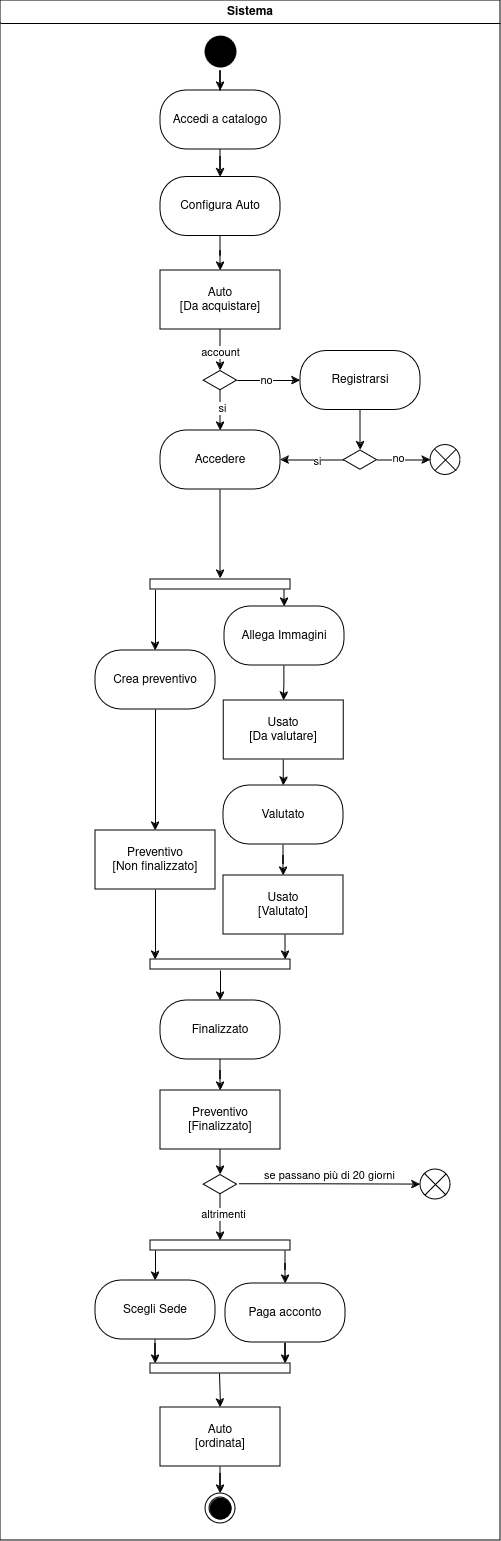

The diagram above was exported from draw.io. Its source (the exported page's mxGraphModel, read from the mxfile embedded in the PNG):
<mxGraphModel dx="1434" dy="755" grid="1" gridSize="10" guides="1" tooltips="1" connect="1" arrows="1" fold="1" page="1" pageScale="1" pageWidth="827" pageHeight="1169" math="0" shadow="0">
  <root>
    <mxCell id="0" />
    <mxCell id="1" parent="0" />
    <mxCell id="2" value="" style="edgeStyle=orthogonalEdgeStyle;rounded=0;orthogonalLoop=1;jettySize=auto;html=1;" edge="1" source="3" target="28" parent="1">
      <mxGeometry relative="1" as="geometry" />
    </mxCell>
    <mxCell id="3" value="" style="ellipse;html=1;shape=endState;fillColor=#000000;strokeColor=none;" vertex="1" parent="1">
      <mxGeometry x="340" y="611" width="40" height="40" as="geometry" />
    </mxCell>
    <mxCell id="4" value="" style="edgeStyle=orthogonalEdgeStyle;rounded=0;orthogonalLoop=1;jettySize=auto;html=1;" edge="1" source="39" parent="1">
      <mxGeometry relative="1" as="geometry">
        <mxPoint x="360" y="1158" as="targetPoint" />
      </mxGeometry>
    </mxCell>
    <mxCell id="5" value="Crea preventivo" style="rounded=1;whiteSpace=wrap;html=1;arcSize=44;" vertex="1" parent="1">
      <mxGeometry x="235" y="1230" width="120" height="59" as="geometry" />
    </mxCell>
    <mxCell id="6" value="" style="edgeStyle=orthogonalEdgeStyle;rounded=0;orthogonalLoop=1;jettySize=auto;html=1;exitX=1;exitY=0;exitDx=0;exitDy=5;exitPerimeter=0;entryX=0.5;entryY=0;entryDx=0;entryDy=0;" edge="1" source="49" target="5" parent="1">
      <mxGeometry relative="1" as="geometry">
        <mxPoint x="370" y="1090" as="sourcePoint" />
        <mxPoint x="369" y="1129" as="targetPoint" />
      </mxGeometry>
    </mxCell>
    <mxCell id="7" value="" style="edgeStyle=orthogonalEdgeStyle;rounded=0;orthogonalLoop=1;jettySize=auto;html=1;exitX=1;exitY=1;exitDx=0;exitDy=-5;exitPerimeter=0;entryX=0.5;entryY=0;entryDx=0;entryDy=0;" edge="1" source="49" target="9" parent="1">
      <mxGeometry relative="1" as="geometry">
        <mxPoint x="317" y="1140" as="sourcePoint" />
        <mxPoint x="413" y="1190" as="targetPoint" />
      </mxGeometry>
    </mxCell>
    <mxCell id="8" value="" style="edgeStyle=orthogonalEdgeStyle;rounded=0;orthogonalLoop=1;jettySize=auto;html=1;" edge="1" source="9" target="50" parent="1">
      <mxGeometry relative="1" as="geometry" />
    </mxCell>
    <mxCell id="9" value="Allega Immagini" style="rounded=1;whiteSpace=wrap;html=1;arcSize=44;" vertex="1" parent="1">
      <mxGeometry x="364" y="1186" width="120" height="59" as="geometry" />
    </mxCell>
    <mxCell id="10" value="" style="edgeStyle=orthogonalEdgeStyle;rounded=0;orthogonalLoop=1;jettySize=auto;html=1;" edge="1" source="50" target="12" parent="1">
      <mxGeometry relative="1" as="geometry" />
    </mxCell>
    <mxCell id="11" value="" style="edgeStyle=orthogonalEdgeStyle;rounded=0;orthogonalLoop=1;jettySize=auto;html=1;" edge="1" source="12" target="14" parent="1">
      <mxGeometry relative="1" as="geometry" />
    </mxCell>
    <mxCell id="12" value="Valutato" style="rounded=1;whiteSpace=wrap;html=1;arcSize=44;" vertex="1" parent="1">
      <mxGeometry x="363" y="1365" width="120" height="59" as="geometry" />
    </mxCell>
    <mxCell id="13" value="" style="edgeStyle=orthogonalEdgeStyle;rounded=0;orthogonalLoop=1;jettySize=auto;html=1;entryX=0;entryY=1;entryDx=0;entryDy=-5;entryPerimeter=0;" edge="1" target="18" parent="1">
      <mxGeometry relative="1" as="geometry">
        <mxPoint x="424" y="1512" as="sourcePoint" />
      </mxGeometry>
    </mxCell>
    <mxCell id="14" value="&lt;div&gt;Usato&lt;/div&gt;&lt;div&gt;[Valutato]&lt;br&gt;&lt;/div&gt;" style="rounded=1;whiteSpace=wrap;html=1;arcSize=0;" vertex="1" parent="1">
      <mxGeometry x="363" y="1455" width="120" height="59" as="geometry" />
    </mxCell>
    <mxCell id="15" value="" style="edgeStyle=orthogonalEdgeStyle;rounded=0;orthogonalLoop=1;jettySize=auto;html=1;entryX=0;entryY=0;entryDx=0;entryDy=5;entryPerimeter=0;" edge="1" source="16" target="18" parent="1">
      <mxGeometry relative="1" as="geometry" />
    </mxCell>
    <mxCell id="16" value="&lt;div&gt;Preventivo&lt;/div&gt;&lt;div&gt;[Non finalizzato]&lt;br&gt;&lt;/div&gt;" style="rounded=1;whiteSpace=wrap;html=1;arcSize=0;" vertex="1" parent="1">
      <mxGeometry x="235" y="1410" width="120" height="59" as="geometry" />
    </mxCell>
    <mxCell id="17" value="" style="edgeStyle=orthogonalEdgeStyle;rounded=0;orthogonalLoop=1;jettySize=auto;html=1;exitX=0.5;exitY=1;exitDx=0;exitDy=0;entryX=0.5;entryY=0;entryDx=0;entryDy=0;" edge="1" source="5" target="16" parent="1">
      <mxGeometry relative="1" as="geometry">
        <mxPoint x="436" y="1255" as="sourcePoint" />
        <mxPoint x="436" y="1290" as="targetPoint" />
      </mxGeometry>
    </mxCell>
    <mxCell id="18" value="" style="html=1;points=[[0,0,0,0,5],[0,1,0,0,-5],[1,0,0,0,5],[1,1,0,0,-5]];perimeter=orthogonalPerimeter;outlineConnect=0;targetShapes=umlLifeline;portConstraint=eastwest;newEdgeStyle={&quot;curved&quot;:0,&quot;rounded&quot;:0};rotation=0;flipH=1;direction=south;" vertex="1" parent="1">
      <mxGeometry x="290" y="1539" width="140" height="10" as="geometry" />
    </mxCell>
    <mxCell id="19" value="" style="edgeStyle=orthogonalEdgeStyle;rounded=0;orthogonalLoop=1;jettySize=auto;html=1;entryX=0.5;entryY=0;entryDx=0;entryDy=0;" edge="1" target="51" parent="1">
      <mxGeometry relative="1" as="geometry">
        <mxPoint x="360" y="1550" as="sourcePoint" />
        <mxPoint x="305" y="1570" as="targetPoint" />
      </mxGeometry>
    </mxCell>
    <mxCell id="20" value="" style="edgeStyle=orthogonalEdgeStyle;rounded=0;orthogonalLoop=1;jettySize=auto;html=1;" edge="1" source="54" parent="1">
      <mxGeometry relative="1" as="geometry">
        <mxPoint x="360" y="1820" as="targetPoint" />
      </mxGeometry>
    </mxCell>
    <mxCell id="21" value="altrimenti" style="edgeLabel;html=1;align=center;verticalAlign=middle;resizable=0;points=[];" vertex="1" connectable="0" parent="20">
      <mxGeometry x="-0.1955" y="2" relative="1" as="geometry">
        <mxPoint as="offset" />
      </mxGeometry>
    </mxCell>
    <mxCell id="22" value="" style="edgeStyle=orthogonalEdgeStyle;rounded=0;orthogonalLoop=1;jettySize=auto;html=1;entryX=0;entryY=1;entryDx=0;entryDy=-5;entryPerimeter=0;" edge="1" source="23" target="62" parent="1">
      <mxGeometry relative="1" as="geometry" />
    </mxCell>
    <mxCell id="23" value="Paga acconto" style="rounded=1;whiteSpace=wrap;html=1;arcSize=44;" vertex="1" parent="1">
      <mxGeometry x="365" y="1863" width="120" height="59" as="geometry" />
    </mxCell>
    <mxCell id="24" value="" style="edgeStyle=orthogonalEdgeStyle;rounded=0;orthogonalLoop=1;jettySize=auto;html=1;exitX=1;exitY=1;exitDx=0;exitDy=-5;exitPerimeter=0;" edge="1" source="59" target="23" parent="1">
      <mxGeometry relative="1" as="geometry">
        <mxPoint x="370" y="1779" as="sourcePoint" />
        <mxPoint x="370" y="1810" as="targetPoint" />
      </mxGeometry>
    </mxCell>
    <mxCell id="25" value="" style="edgeStyle=orthogonalEdgeStyle;rounded=0;orthogonalLoop=1;jettySize=auto;html=1;" edge="1" source="64" target="26" parent="1">
      <mxGeometry relative="1" as="geometry" />
    </mxCell>
    <mxCell id="26" value="" style="ellipse;html=1;shape=endState;fillColor=#000000;strokeColor=#000000;" vertex="1" parent="1">
      <mxGeometry x="345" y="2073" width="30" height="30" as="geometry" />
    </mxCell>
    <mxCell id="27" value="Sistema" style="swimlane;whiteSpace=wrap;html=1;" vertex="1" parent="1">
      <mxGeometry x="140" y="580" width="500" height="1540" as="geometry" />
    </mxCell>
    <mxCell id="28" value="Accedi a catalogo" style="rounded=1;whiteSpace=wrap;html=1;arcSize=44;" vertex="1" parent="27">
      <mxGeometry x="160" y="90" width="120" height="59" as="geometry" />
    </mxCell>
    <mxCell id="29" value="Configura Auto" style="rounded=1;whiteSpace=wrap;html=1;arcSize=44;" vertex="1" parent="27">
      <mxGeometry x="160" y="176.5" width="120" height="59" as="geometry" />
    </mxCell>
    <mxCell id="30" value="" style="edgeStyle=orthogonalEdgeStyle;rounded=0;orthogonalLoop=1;jettySize=auto;html=1;" edge="1" parent="27" source="28" target="29">
      <mxGeometry relative="1" as="geometry" />
    </mxCell>
    <mxCell id="31" value="&lt;div&gt;Auto&lt;/div&gt;[Da acquistare]" style="rounded=1;whiteSpace=wrap;html=1;arcSize=0;" vertex="1" parent="27">
      <mxGeometry x="160" y="270" width="120" height="59" as="geometry" />
    </mxCell>
    <mxCell id="32" value="" style="edgeStyle=orthogonalEdgeStyle;rounded=0;orthogonalLoop=1;jettySize=auto;html=1;" edge="1" parent="27" source="29" target="31">
      <mxGeometry relative="1" as="geometry" />
    </mxCell>
    <mxCell id="33" value="" style="html=1;whiteSpace=wrap;aspect=fixed;shape=isoRectangle;" vertex="1" parent="27">
      <mxGeometry x="203.34000000000003" y="370" width="33.33" height="20" as="geometry" />
    </mxCell>
    <mxCell id="34" value="" style="edgeStyle=orthogonalEdgeStyle;rounded=0;orthogonalLoop=1;jettySize=auto;html=1;" edge="1" parent="27" source="31" target="33">
      <mxGeometry relative="1" as="geometry" />
    </mxCell>
    <mxCell id="35" value="account" style="edgeLabel;html=1;align=center;verticalAlign=middle;resizable=0;points=[];" vertex="1" connectable="0" parent="34">
      <mxGeometry x="0.0779" y="-1" relative="1" as="geometry">
        <mxPoint as="offset" />
      </mxGeometry>
    </mxCell>
    <mxCell id="36" value="Registrarsi" style="rounded=1;whiteSpace=wrap;html=1;arcSize=44;" vertex="1" parent="27">
      <mxGeometry x="299.99" y="350.5" width="120" height="59" as="geometry" />
    </mxCell>
    <mxCell id="37" value="" style="edgeStyle=orthogonalEdgeStyle;rounded=0;orthogonalLoop=1;jettySize=auto;html=1;" edge="1" parent="27" source="33" target="36">
      <mxGeometry relative="1" as="geometry" />
    </mxCell>
    <mxCell id="38" value="no" style="edgeLabel;html=1;align=center;verticalAlign=middle;resizable=0;points=[];" vertex="1" connectable="0" parent="37">
      <mxGeometry x="-0.0988" y="1" relative="1" as="geometry">
        <mxPoint as="offset" />
      </mxGeometry>
    </mxCell>
    <mxCell id="39" value="Accedere" style="rounded=1;whiteSpace=wrap;html=1;arcSize=44;" vertex="1" parent="27">
      <mxGeometry x="160.01" y="430" width="120" height="59" as="geometry" />
    </mxCell>
    <mxCell id="40" value="" style="edgeStyle=orthogonalEdgeStyle;rounded=0;orthogonalLoop=1;jettySize=auto;html=1;" edge="1" parent="27" source="33" target="39">
      <mxGeometry relative="1" as="geometry" />
    </mxCell>
    <mxCell id="41" value="si" style="edgeLabel;html=1;align=center;verticalAlign=middle;resizable=0;points=[];" vertex="1" connectable="0" parent="40">
      <mxGeometry x="-0.1612" y="1" relative="1" as="geometry">
        <mxPoint as="offset" />
      </mxGeometry>
    </mxCell>
    <mxCell id="42" value="" style="html=1;whiteSpace=wrap;aspect=fixed;shape=isoRectangle;" vertex="1" parent="27">
      <mxGeometry x="343.32000000000005" y="449.5" width="33.33" height="20" as="geometry" />
    </mxCell>
    <mxCell id="43" value="" style="edgeStyle=orthogonalEdgeStyle;rounded=0;orthogonalLoop=1;jettySize=auto;html=1;" edge="1" parent="27" source="36" target="42">
      <mxGeometry relative="1" as="geometry" />
    </mxCell>
    <mxCell id="44" value="" style="edgeStyle=orthogonalEdgeStyle;rounded=0;orthogonalLoop=1;jettySize=auto;html=1;" edge="1" parent="27" source="42" target="39">
      <mxGeometry relative="1" as="geometry" />
    </mxCell>
    <mxCell id="45" value="si" style="edgeLabel;html=1;align=center;verticalAlign=middle;resizable=0;points=[];" vertex="1" connectable="0" parent="44">
      <mxGeometry x="-0.1495" y="1" relative="1" as="geometry">
        <mxPoint as="offset" />
      </mxGeometry>
    </mxCell>
    <mxCell id="46" value="" style="shape=sumEllipse;perimeter=ellipsePerimeter;whiteSpace=wrap;html=1;backgroundOutline=1;" vertex="1" parent="27">
      <mxGeometry x="430" y="444.5" width="30" height="30" as="geometry" />
    </mxCell>
    <mxCell id="47" value="" style="edgeStyle=orthogonalEdgeStyle;rounded=0;orthogonalLoop=1;jettySize=auto;html=1;" edge="1" parent="27" source="42" target="46">
      <mxGeometry relative="1" as="geometry" />
    </mxCell>
    <mxCell id="48" value="no" style="edgeLabel;html=1;align=center;verticalAlign=middle;resizable=0;points=[];" vertex="1" connectable="0" parent="47">
      <mxGeometry x="-0.1999" y="2" relative="1" as="geometry">
        <mxPoint as="offset" />
      </mxGeometry>
    </mxCell>
    <mxCell id="49" value="" style="html=1;points=[[0,0,0,0,5],[0,1,0,0,-5],[1,0,0,0,5],[1,1,0,0,-5]];perimeter=orthogonalPerimeter;outlineConnect=0;targetShapes=umlLifeline;portConstraint=eastwest;newEdgeStyle={&quot;curved&quot;:0,&quot;rounded&quot;:0};rotation=0;flipH=1;direction=south;" vertex="1" parent="27">
      <mxGeometry x="150.01" y="579" width="140" height="10" as="geometry" />
    </mxCell>
    <mxCell id="50" value="&lt;div&gt;Usato&lt;/div&gt;&lt;div&gt;[Da valutare]&lt;br&gt;&lt;/div&gt;" style="rounded=1;whiteSpace=wrap;html=1;arcSize=0;" vertex="1" parent="27">
      <mxGeometry x="223.32" y="700" width="120" height="59" as="geometry" />
    </mxCell>
    <mxCell id="51" value="Finalizzato" style="rounded=1;whiteSpace=wrap;html=1;arcSize=44;" vertex="1" parent="27">
      <mxGeometry x="160" y="1000" width="120" height="59" as="geometry" />
    </mxCell>
    <mxCell id="52" value="&lt;div&gt;Preventivo&lt;/div&gt;&lt;div&gt;[Finalizzato]&lt;br&gt;&lt;/div&gt;" style="rounded=1;whiteSpace=wrap;html=1;arcSize=0;" vertex="1" parent="27">
      <mxGeometry x="160" y="1090" width="120" height="59" as="geometry" />
    </mxCell>
    <mxCell id="53" value="" style="edgeStyle=orthogonalEdgeStyle;rounded=0;orthogonalLoop=1;jettySize=auto;html=1;" edge="1" parent="27" source="51" target="52">
      <mxGeometry relative="1" as="geometry" />
    </mxCell>
    <mxCell id="54" value="" style="html=1;whiteSpace=wrap;aspect=fixed;shape=isoRectangle;" vertex="1" parent="27">
      <mxGeometry x="203.34000000000003" y="1174" width="33.33" height="20" as="geometry" />
    </mxCell>
    <mxCell id="55" value="" style="edgeStyle=orthogonalEdgeStyle;rounded=0;orthogonalLoop=1;jettySize=auto;html=1;" edge="1" parent="27" source="52" target="54">
      <mxGeometry relative="1" as="geometry" />
    </mxCell>
    <mxCell id="56" value="" style="shape=sumEllipse;perimeter=ellipsePerimeter;whiteSpace=wrap;html=1;backgroundOutline=1;" vertex="1" parent="27">
      <mxGeometry x="419.99" y="1169" width="30" height="30" as="geometry" />
    </mxCell>
    <mxCell id="57" value="" style="edgeStyle=orthogonalEdgeStyle;rounded=0;orthogonalLoop=1;jettySize=auto;html=1;entryX=0;entryY=0.5;entryDx=0;entryDy=0;exitX=1.07;exitY=0.483;exitDx=0;exitDy=0;exitPerimeter=0;" edge="1" parent="27" source="54" target="56">
      <mxGeometry relative="1" as="geometry">
        <mxPoint x="230" y="1099" as="sourcePoint" />
        <mxPoint x="230" y="1140" as="targetPoint" />
      </mxGeometry>
    </mxCell>
    <mxCell id="58" value="se passano più di 20 giorni" style="edgeLabel;html=1;align=center;verticalAlign=middle;resizable=0;points=[];" vertex="1" connectable="0" parent="57">
      <mxGeometry x="-0.0073" y="-1" relative="1" as="geometry">
        <mxPoint y="-11" as="offset" />
      </mxGeometry>
    </mxCell>
    <mxCell id="59" value="" style="html=1;points=[[0,0,0,0,5],[0,1,0,0,-5],[1,0,0,0,5],[1,1,0,0,-5]];perimeter=orthogonalPerimeter;outlineConnect=0;targetShapes=umlLifeline;portConstraint=eastwest;newEdgeStyle={&quot;curved&quot;:0,&quot;rounded&quot;:0};rotation=0;flipH=1;direction=south;" vertex="1" parent="27">
      <mxGeometry x="150" y="1240" width="140" height="10" as="geometry" />
    </mxCell>
    <mxCell id="60" value="Scegli Sede" style="rounded=1;whiteSpace=wrap;html=1;arcSize=44;" vertex="1" parent="27">
      <mxGeometry x="95" y="1280" width="120" height="59" as="geometry" />
    </mxCell>
    <mxCell id="61" value="" style="edgeStyle=orthogonalEdgeStyle;rounded=0;orthogonalLoop=1;jettySize=auto;html=1;entryX=0.5;entryY=0;entryDx=0;entryDy=0;exitX=1;exitY=0;exitDx=0;exitDy=5;exitPerimeter=0;" edge="1" parent="27" source="59" target="60">
      <mxGeometry relative="1" as="geometry">
        <mxPoint x="230" y="1199" as="sourcePoint" />
        <mxPoint x="230" y="1230" as="targetPoint" />
      </mxGeometry>
    </mxCell>
    <mxCell id="62" value="" style="html=1;points=[[0,0,0,0,5],[0,1,0,0,-5],[1,0,0,0,5],[1,1,0,0,-5]];perimeter=orthogonalPerimeter;outlineConnect=0;targetShapes=umlLifeline;portConstraint=eastwest;newEdgeStyle={&quot;curved&quot;:0,&quot;rounded&quot;:0};rotation=0;flipH=1;direction=south;" vertex="1" parent="27">
      <mxGeometry x="150.01" y="1363" width="140" height="10" as="geometry" />
    </mxCell>
    <mxCell id="63" value="" style="edgeStyle=orthogonalEdgeStyle;rounded=0;orthogonalLoop=1;jettySize=auto;html=1;entryX=0;entryY=0;entryDx=0;entryDy=5;entryPerimeter=0;" edge="1" parent="27" source="60" target="62">
      <mxGeometry relative="1" as="geometry" />
    </mxCell>
    <mxCell id="64" value="&lt;div&gt;Auto&lt;/div&gt;&lt;div&gt;[ordinata]&lt;br&gt;&lt;/div&gt;" style="rounded=1;whiteSpace=wrap;html=1;arcSize=0;" vertex="1" parent="27">
      <mxGeometry x="160.01" y="1407" width="120" height="59" as="geometry" />
    </mxCell>
    <mxCell id="65" value="" style="rounded=0;orthogonalLoop=1;jettySize=auto;html=1;entryX=0.5;entryY=0;entryDx=0;entryDy=0;" edge="1" parent="27" target="64">
      <mxGeometry relative="1" as="geometry">
        <mxPoint x="219" y="1373" as="sourcePoint" />
        <mxPoint x="165.01" y="1367" as="targetPoint" />
      </mxGeometry>
    </mxCell>
  </root>
</mxGraphModel>